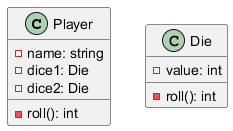

The diagram above was rendered by PlantUML. Its source (embedded in the PNG):
@startuml
class Player {
  - name: string
  - dice1: Die
  - dice2: Die
  - roll(): int
}

class Die {
  - value: int
  - roll(): int
}
@enduml